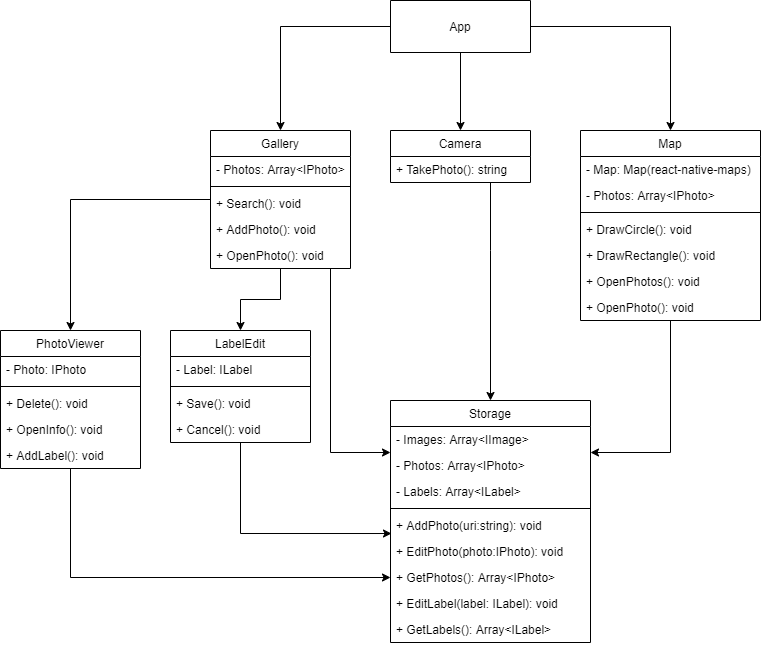

The diagram above was exported from draw.io. Its source (the exported page's mxGraphModel, read from the mxfile embedded in the PNG):
<mxGraphModel dx="2272" dy="737" grid="1" gridSize="10" guides="1" tooltips="1" connect="1" arrows="1" fold="1" page="1" pageScale="1" pageWidth="850" pageHeight="1100" background="#ffffff" math="0" shadow="0">
  <root>
    <mxCell id="0" />
    <mxCell id="1" parent="0" />
    <mxCell id="jpb7FE8t6O-eh84BYerU-9" value="" style="edgeStyle=orthogonalEdgeStyle;rounded=0;orthogonalLoop=1;jettySize=auto;html=1;" edge="1" parent="1" source="jpb7FE8t6O-eh84BYerU-1" target="jpb7FE8t6O-eh84BYerU-5">
      <mxGeometry relative="1" as="geometry" />
    </mxCell>
    <mxCell id="jpb7FE8t6O-eh84BYerU-20" value="" style="edgeStyle=orthogonalEdgeStyle;rounded=0;orthogonalLoop=1;jettySize=auto;html=1;" edge="1" parent="1" source="jpb7FE8t6O-eh84BYerU-1" target="jpb7FE8t6O-eh84BYerU-13">
      <mxGeometry relative="1" as="geometry" />
    </mxCell>
    <mxCell id="jpb7FE8t6O-eh84BYerU-28" value="" style="edgeStyle=orthogonalEdgeStyle;rounded=0;orthogonalLoop=1;jettySize=auto;html=1;" edge="1" parent="1" source="jpb7FE8t6O-eh84BYerU-1" target="jpb7FE8t6O-eh84BYerU-21">
      <mxGeometry relative="1" as="geometry" />
    </mxCell>
    <mxCell id="jpb7FE8t6O-eh84BYerU-1" value="App" style="swimlane;fontStyle=0;childLayout=stackLayout;horizontal=1;startSize=52;fillColor=none;horizontalStack=0;resizeParent=1;resizeParentMax=0;resizeLast=0;collapsible=1;marginBottom=0;" vertex="1" parent="1">
      <mxGeometry x="280" y="50" width="140" height="52" as="geometry" />
    </mxCell>
    <mxCell id="jpb7FE8t6O-eh84BYerU-33" value="" style="edgeStyle=orthogonalEdgeStyle;rounded=0;orthogonalLoop=1;jettySize=auto;html=1;" edge="1" parent="1" source="jpb7FE8t6O-eh84BYerU-5" target="jpb7FE8t6O-eh84BYerU-29">
      <mxGeometry relative="1" as="geometry">
        <Array as="points">
          <mxPoint x="220" y="502" />
        </Array>
      </mxGeometry>
    </mxCell>
    <mxCell id="jpb7FE8t6O-eh84BYerU-40" value="" style="edgeStyle=orthogonalEdgeStyle;rounded=0;orthogonalLoop=1;jettySize=auto;html=1;" edge="1" parent="1" source="jpb7FE8t6O-eh84BYerU-5" target="jpb7FE8t6O-eh84BYerU-36">
      <mxGeometry relative="1" as="geometry" />
    </mxCell>
    <mxCell id="jpb7FE8t6O-eh84BYerU-61" style="edgeStyle=orthogonalEdgeStyle;rounded=0;orthogonalLoop=1;jettySize=auto;html=1;entryX=0.5;entryY=0;entryDx=0;entryDy=0;" edge="1" parent="1" source="jpb7FE8t6O-eh84BYerU-5" target="jpb7FE8t6O-eh84BYerU-41">
      <mxGeometry relative="1" as="geometry" />
    </mxCell>
    <mxCell id="jpb7FE8t6O-eh84BYerU-5" value="Gallery" style="swimlane;fontStyle=0;childLayout=stackLayout;horizontal=1;startSize=26;fillColor=none;horizontalStack=0;resizeParent=1;resizeParentMax=0;resizeLast=0;collapsible=1;marginBottom=0;" vertex="1" parent="1">
      <mxGeometry x="100" y="180" width="140" height="138" as="geometry" />
    </mxCell>
    <mxCell id="jpb7FE8t6O-eh84BYerU-6" value="- Photos: Array&lt;IPhoto&gt;" style="text;strokeColor=none;fillColor=none;align=left;verticalAlign=top;spacingLeft=4;spacingRight=4;overflow=hidden;rotatable=0;points=[[0,0.5],[1,0.5]];portConstraint=eastwest;" vertex="1" parent="jpb7FE8t6O-eh84BYerU-5">
      <mxGeometry y="26" width="140" height="26" as="geometry" />
    </mxCell>
    <mxCell id="jpb7FE8t6O-eh84BYerU-68" value="" style="line;strokeWidth=1;fillColor=none;align=left;verticalAlign=middle;spacingTop=-1;spacingLeft=3;spacingRight=3;rotatable=0;labelPosition=right;points=[];portConstraint=eastwest;" vertex="1" parent="jpb7FE8t6O-eh84BYerU-5">
      <mxGeometry y="52" width="140" height="8" as="geometry" />
    </mxCell>
    <mxCell id="jpb7FE8t6O-eh84BYerU-7" value="+ Search(): void" style="text;strokeColor=none;fillColor=none;align=left;verticalAlign=top;spacingLeft=4;spacingRight=4;overflow=hidden;rotatable=0;points=[[0,0.5],[1,0.5]];portConstraint=eastwest;" vertex="1" parent="jpb7FE8t6O-eh84BYerU-5">
      <mxGeometry y="60" width="140" height="26" as="geometry" />
    </mxCell>
    <mxCell id="jpb7FE8t6O-eh84BYerU-8" value="+ AddPhoto(): void" style="text;strokeColor=none;fillColor=none;align=left;verticalAlign=top;spacingLeft=4;spacingRight=4;overflow=hidden;rotatable=0;points=[[0,0.5],[1,0.5]];portConstraint=eastwest;" vertex="1" parent="jpb7FE8t6O-eh84BYerU-5">
      <mxGeometry y="86" width="140" height="26" as="geometry" />
    </mxCell>
    <mxCell id="jpb7FE8t6O-eh84BYerU-69" value="+ OpenPhoto(): void" style="text;strokeColor=none;fillColor=none;align=left;verticalAlign=top;spacingLeft=4;spacingRight=4;overflow=hidden;rotatable=0;points=[[0,0.5],[1,0.5]];portConstraint=eastwest;" vertex="1" parent="jpb7FE8t6O-eh84BYerU-5">
      <mxGeometry y="112" width="140" height="26" as="geometry" />
    </mxCell>
    <mxCell id="jpb7FE8t6O-eh84BYerU-35" style="edgeStyle=orthogonalEdgeStyle;rounded=0;orthogonalLoop=1;jettySize=auto;html=1;" edge="1" parent="1" source="jpb7FE8t6O-eh84BYerU-13" target="jpb7FE8t6O-eh84BYerU-29">
      <mxGeometry relative="1" as="geometry">
        <Array as="points">
          <mxPoint x="560" y="502" />
        </Array>
      </mxGeometry>
    </mxCell>
    <mxCell id="jpb7FE8t6O-eh84BYerU-13" value="Map" style="swimlane;fontStyle=0;childLayout=stackLayout;horizontal=1;startSize=26;fillColor=none;horizontalStack=0;resizeParent=1;resizeParentMax=0;resizeLast=0;collapsible=1;marginBottom=0;" vertex="1" parent="1">
      <mxGeometry x="470" y="180" width="180" height="190" as="geometry" />
    </mxCell>
    <mxCell id="jpb7FE8t6O-eh84BYerU-14" value="- Map: Map(react-native-maps)" style="text;strokeColor=none;fillColor=none;align=left;verticalAlign=top;spacingLeft=4;spacingRight=4;overflow=hidden;rotatable=0;points=[[0,0.5],[1,0.5]];portConstraint=eastwest;" vertex="1" parent="jpb7FE8t6O-eh84BYerU-13">
      <mxGeometry y="26" width="180" height="26" as="geometry" />
    </mxCell>
    <mxCell id="jpb7FE8t6O-eh84BYerU-15" value="- Photos: Array&lt;IPhoto&gt;" style="text;strokeColor=none;fillColor=none;align=left;verticalAlign=top;spacingLeft=4;spacingRight=4;overflow=hidden;rotatable=0;points=[[0,0.5],[1,0.5]];portConstraint=eastwest;" vertex="1" parent="jpb7FE8t6O-eh84BYerU-13">
      <mxGeometry y="52" width="180" height="26" as="geometry" />
    </mxCell>
    <mxCell id="jpb7FE8t6O-eh84BYerU-83" value="" style="line;strokeWidth=1;fillColor=none;align=left;verticalAlign=middle;spacingTop=-1;spacingLeft=3;spacingRight=3;rotatable=0;labelPosition=right;points=[];portConstraint=eastwest;" vertex="1" parent="jpb7FE8t6O-eh84BYerU-13">
      <mxGeometry y="78" width="180" height="8" as="geometry" />
    </mxCell>
    <mxCell id="jpb7FE8t6O-eh84BYerU-81" value="+ DrawCircle(): void" style="text;strokeColor=none;fillColor=none;align=left;verticalAlign=top;spacingLeft=4;spacingRight=4;overflow=hidden;rotatable=0;points=[[0,0.5],[1,0.5]];portConstraint=eastwest;" vertex="1" parent="jpb7FE8t6O-eh84BYerU-13">
      <mxGeometry y="86" width="180" height="26" as="geometry" />
    </mxCell>
    <mxCell id="jpb7FE8t6O-eh84BYerU-82" value="+ DrawRectangle(): void" style="text;strokeColor=none;fillColor=none;align=left;verticalAlign=top;spacingLeft=4;spacingRight=4;overflow=hidden;rotatable=0;points=[[0,0.5],[1,0.5]];portConstraint=eastwest;" vertex="1" parent="jpb7FE8t6O-eh84BYerU-13">
      <mxGeometry y="112" width="180" height="26" as="geometry" />
    </mxCell>
    <mxCell id="jpb7FE8t6O-eh84BYerU-84" value="+ OpenPhotos(): void" style="text;strokeColor=none;fillColor=none;align=left;verticalAlign=top;spacingLeft=4;spacingRight=4;overflow=hidden;rotatable=0;points=[[0,0.5],[1,0.5]];portConstraint=eastwest;" vertex="1" parent="jpb7FE8t6O-eh84BYerU-13">
      <mxGeometry y="138" width="180" height="26" as="geometry" />
    </mxCell>
    <mxCell id="jpb7FE8t6O-eh84BYerU-85" value="+ OpenPhoto(): void" style="text;strokeColor=none;fillColor=none;align=left;verticalAlign=top;spacingLeft=4;spacingRight=4;overflow=hidden;rotatable=0;points=[[0,0.5],[1,0.5]];portConstraint=eastwest;" vertex="1" parent="jpb7FE8t6O-eh84BYerU-13">
      <mxGeometry y="164" width="180" height="26" as="geometry" />
    </mxCell>
    <mxCell id="jpb7FE8t6O-eh84BYerU-34" style="edgeStyle=orthogonalEdgeStyle;rounded=0;orthogonalLoop=1;jettySize=auto;html=1;" edge="1" parent="1" source="jpb7FE8t6O-eh84BYerU-21" target="jpb7FE8t6O-eh84BYerU-29">
      <mxGeometry relative="1" as="geometry">
        <Array as="points">
          <mxPoint x="380" y="300" />
          <mxPoint x="380" y="300" />
        </Array>
      </mxGeometry>
    </mxCell>
    <mxCell id="jpb7FE8t6O-eh84BYerU-21" value="Camera" style="swimlane;fontStyle=0;childLayout=stackLayout;horizontal=1;startSize=26;fillColor=none;horizontalStack=0;resizeParent=1;resizeParentMax=0;resizeLast=0;collapsible=1;marginBottom=0;" vertex="1" parent="1">
      <mxGeometry x="280" y="180" width="140" height="52" as="geometry" />
    </mxCell>
    <mxCell id="jpb7FE8t6O-eh84BYerU-22" value="+ TakePhoto(): string" style="text;strokeColor=none;fillColor=none;align=left;verticalAlign=top;spacingLeft=4;spacingRight=4;overflow=hidden;rotatable=0;points=[[0,0.5],[1,0.5]];portConstraint=eastwest;" vertex="1" parent="jpb7FE8t6O-eh84BYerU-21">
      <mxGeometry y="26" width="140" height="26" as="geometry" />
    </mxCell>
    <mxCell id="jpb7FE8t6O-eh84BYerU-29" value="Storage" style="swimlane;fontStyle=0;childLayout=stackLayout;horizontal=1;startSize=26;fillColor=none;horizontalStack=0;resizeParent=1;resizeParentMax=0;resizeLast=0;collapsible=1;marginBottom=0;" vertex="1" parent="1">
      <mxGeometry x="280" y="450" width="200" height="242" as="geometry" />
    </mxCell>
    <mxCell id="jpb7FE8t6O-eh84BYerU-30" value="- Images: Array&lt;IImage&gt;" style="text;strokeColor=none;fillColor=none;align=left;verticalAlign=top;spacingLeft=4;spacingRight=4;overflow=hidden;rotatable=0;points=[[0,0.5],[1,0.5]];portConstraint=eastwest;" vertex="1" parent="jpb7FE8t6O-eh84BYerU-29">
      <mxGeometry y="26" width="200" height="26" as="geometry" />
    </mxCell>
    <mxCell id="jpb7FE8t6O-eh84BYerU-31" value="- Photos: Array&lt;IPhoto&gt;" style="text;strokeColor=none;fillColor=none;align=left;verticalAlign=top;spacingLeft=4;spacingRight=4;overflow=hidden;rotatable=0;points=[[0,0.5],[1,0.5]];portConstraint=eastwest;" vertex="1" parent="jpb7FE8t6O-eh84BYerU-29">
      <mxGeometry y="52" width="200" height="26" as="geometry" />
    </mxCell>
    <mxCell id="jpb7FE8t6O-eh84BYerU-32" value="- Labels: Array&lt;ILabel&gt;" style="text;strokeColor=none;fillColor=none;align=left;verticalAlign=top;spacingLeft=4;spacingRight=4;overflow=hidden;rotatable=0;points=[[0,0.5],[1,0.5]];portConstraint=eastwest;" vertex="1" parent="jpb7FE8t6O-eh84BYerU-29">
      <mxGeometry y="78" width="200" height="26" as="geometry" />
    </mxCell>
    <mxCell id="jpb7FE8t6O-eh84BYerU-48" value="" style="line;strokeWidth=1;fillColor=none;align=left;verticalAlign=middle;spacingTop=-1;spacingLeft=3;spacingRight=3;rotatable=0;labelPosition=right;points=[];portConstraint=eastwest;" vertex="1" parent="jpb7FE8t6O-eh84BYerU-29">
      <mxGeometry y="104" width="200" height="8" as="geometry" />
    </mxCell>
    <mxCell id="jpb7FE8t6O-eh84BYerU-54" value="+ AddPhoto(uri:string): void" style="text;strokeColor=none;fillColor=none;align=left;verticalAlign=top;spacingLeft=4;spacingRight=4;overflow=hidden;rotatable=0;points=[[0,0.5],[1,0.5]];portConstraint=eastwest;" vertex="1" parent="jpb7FE8t6O-eh84BYerU-29">
      <mxGeometry y="112" width="200" height="26" as="geometry" />
    </mxCell>
    <mxCell id="jpb7FE8t6O-eh84BYerU-55" value="+ EditPhoto(photo:IPhoto): void" style="text;strokeColor=none;fillColor=none;align=left;verticalAlign=top;spacingLeft=4;spacingRight=4;overflow=hidden;rotatable=0;points=[[0,0.5],[1,0.5]];portConstraint=eastwest;" vertex="1" parent="jpb7FE8t6O-eh84BYerU-29">
      <mxGeometry y="138" width="200" height="26" as="geometry" />
    </mxCell>
    <mxCell id="jpb7FE8t6O-eh84BYerU-56" value="+ GetPhotos(): Array&lt;IPhoto&gt;" style="text;strokeColor=none;fillColor=none;align=left;verticalAlign=top;spacingLeft=4;spacingRight=4;overflow=hidden;rotatable=0;points=[[0,0.5],[1,0.5]];portConstraint=eastwest;" vertex="1" parent="jpb7FE8t6O-eh84BYerU-29">
      <mxGeometry y="164" width="200" height="26" as="geometry" />
    </mxCell>
    <mxCell id="jpb7FE8t6O-eh84BYerU-57" value="+ EditLabel(label: ILabel): void" style="text;strokeColor=none;fillColor=none;align=left;verticalAlign=top;spacingLeft=4;spacingRight=4;overflow=hidden;rotatable=0;points=[[0,0.5],[1,0.5]];portConstraint=eastwest;" vertex="1" parent="jpb7FE8t6O-eh84BYerU-29">
      <mxGeometry y="190" width="200" height="26" as="geometry" />
    </mxCell>
    <mxCell id="jpb7FE8t6O-eh84BYerU-58" value="+ GetLabels(): Array&lt;ILabel&gt;" style="text;strokeColor=none;fillColor=none;align=left;verticalAlign=top;spacingLeft=4;spacingRight=4;overflow=hidden;rotatable=0;points=[[0,0.5],[1,0.5]];portConstraint=eastwest;" vertex="1" parent="jpb7FE8t6O-eh84BYerU-29">
      <mxGeometry y="216" width="200" height="26" as="geometry" />
    </mxCell>
    <mxCell id="jpb7FE8t6O-eh84BYerU-59" style="edgeStyle=orthogonalEdgeStyle;rounded=0;orthogonalLoop=1;jettySize=auto;html=1;entryX=0;entryY=0.5;entryDx=0;entryDy=0;" edge="1" parent="1" source="jpb7FE8t6O-eh84BYerU-36" target="jpb7FE8t6O-eh84BYerU-56">
      <mxGeometry relative="1" as="geometry" />
    </mxCell>
    <mxCell id="jpb7FE8t6O-eh84BYerU-36" value="PhotoViewer" style="swimlane;fontStyle=0;childLayout=stackLayout;horizontal=1;startSize=26;fillColor=none;horizontalStack=0;resizeParent=1;resizeParentMax=0;resizeLast=0;collapsible=1;marginBottom=0;" vertex="1" parent="1">
      <mxGeometry x="-110" y="380" width="140" height="138" as="geometry" />
    </mxCell>
    <mxCell id="jpb7FE8t6O-eh84BYerU-37" value="- Photo: IPhoto" style="text;strokeColor=none;fillColor=none;align=left;verticalAlign=top;spacingLeft=4;spacingRight=4;overflow=hidden;rotatable=0;points=[[0,0.5],[1,0.5]];portConstraint=eastwest;" vertex="1" parent="jpb7FE8t6O-eh84BYerU-36">
      <mxGeometry y="26" width="140" height="26" as="geometry" />
    </mxCell>
    <mxCell id="jpb7FE8t6O-eh84BYerU-70" value="" style="line;strokeWidth=1;fillColor=none;align=left;verticalAlign=middle;spacingTop=-1;spacingLeft=3;spacingRight=3;rotatable=0;labelPosition=right;points=[];portConstraint=eastwest;" vertex="1" parent="jpb7FE8t6O-eh84BYerU-36">
      <mxGeometry y="52" width="140" height="8" as="geometry" />
    </mxCell>
    <mxCell id="jpb7FE8t6O-eh84BYerU-71" value="+ Delete(): void" style="text;strokeColor=none;fillColor=none;align=left;verticalAlign=top;spacingLeft=4;spacingRight=4;overflow=hidden;rotatable=0;points=[[0,0.5],[1,0.5]];portConstraint=eastwest;" vertex="1" parent="jpb7FE8t6O-eh84BYerU-36">
      <mxGeometry y="60" width="140" height="26" as="geometry" />
    </mxCell>
    <mxCell id="jpb7FE8t6O-eh84BYerU-72" value="+ OpenInfo(): void" style="text;strokeColor=none;fillColor=none;align=left;verticalAlign=top;spacingLeft=4;spacingRight=4;overflow=hidden;rotatable=0;points=[[0,0.5],[1,0.5]];portConstraint=eastwest;" vertex="1" parent="jpb7FE8t6O-eh84BYerU-36">
      <mxGeometry y="86" width="140" height="26" as="geometry" />
    </mxCell>
    <mxCell id="jpb7FE8t6O-eh84BYerU-73" value="+ AddLabel(): void" style="text;strokeColor=none;fillColor=none;align=left;verticalAlign=top;spacingLeft=4;spacingRight=4;overflow=hidden;rotatable=0;points=[[0,0.5],[1,0.5]];portConstraint=eastwest;" vertex="1" parent="jpb7FE8t6O-eh84BYerU-36">
      <mxGeometry y="112" width="140" height="26" as="geometry" />
    </mxCell>
    <mxCell id="jpb7FE8t6O-eh84BYerU-60" style="edgeStyle=orthogonalEdgeStyle;rounded=0;orthogonalLoop=1;jettySize=auto;html=1;entryX=0.005;entryY=-0.192;entryDx=0;entryDy=0;entryPerimeter=0;" edge="1" parent="1" source="jpb7FE8t6O-eh84BYerU-41" target="jpb7FE8t6O-eh84BYerU-55">
      <mxGeometry relative="1" as="geometry" />
    </mxCell>
    <mxCell id="jpb7FE8t6O-eh84BYerU-41" value="LabelEdit" style="swimlane;fontStyle=0;childLayout=stackLayout;horizontal=1;startSize=26;fillColor=none;horizontalStack=0;resizeParent=1;resizeParentMax=0;resizeLast=0;collapsible=1;marginBottom=0;" vertex="1" parent="1">
      <mxGeometry x="60" y="380" width="140" height="112" as="geometry" />
    </mxCell>
    <mxCell id="jpb7FE8t6O-eh84BYerU-42" value="- Label: ILabel" style="text;strokeColor=none;fillColor=none;align=left;verticalAlign=top;spacingLeft=4;spacingRight=4;overflow=hidden;rotatable=0;points=[[0,0.5],[1,0.5]];portConstraint=eastwest;" vertex="1" parent="jpb7FE8t6O-eh84BYerU-41">
      <mxGeometry y="26" width="140" height="26" as="geometry" />
    </mxCell>
    <mxCell id="jpb7FE8t6O-eh84BYerU-78" value="" style="line;strokeWidth=1;fillColor=none;align=left;verticalAlign=middle;spacingTop=-1;spacingLeft=3;spacingRight=3;rotatable=0;labelPosition=right;points=[];portConstraint=eastwest;" vertex="1" parent="jpb7FE8t6O-eh84BYerU-41">
      <mxGeometry y="52" width="140" height="8" as="geometry" />
    </mxCell>
    <mxCell id="jpb7FE8t6O-eh84BYerU-74" value="+ Save(): void" style="text;strokeColor=none;fillColor=none;align=left;verticalAlign=top;spacingLeft=4;spacingRight=4;overflow=hidden;rotatable=0;points=[[0,0.5],[1,0.5]];portConstraint=eastwest;" vertex="1" parent="jpb7FE8t6O-eh84BYerU-41">
      <mxGeometry y="60" width="140" height="26" as="geometry" />
    </mxCell>
    <mxCell id="jpb7FE8t6O-eh84BYerU-80" value="+ Cancel(): void" style="text;strokeColor=none;fillColor=none;align=left;verticalAlign=top;spacingLeft=4;spacingRight=4;overflow=hidden;rotatable=0;points=[[0,0.5],[1,0.5]];portConstraint=eastwest;" vertex="1" parent="jpb7FE8t6O-eh84BYerU-41">
      <mxGeometry y="86" width="140" height="26" as="geometry" />
    </mxCell>
  </root>
</mxGraphModel>